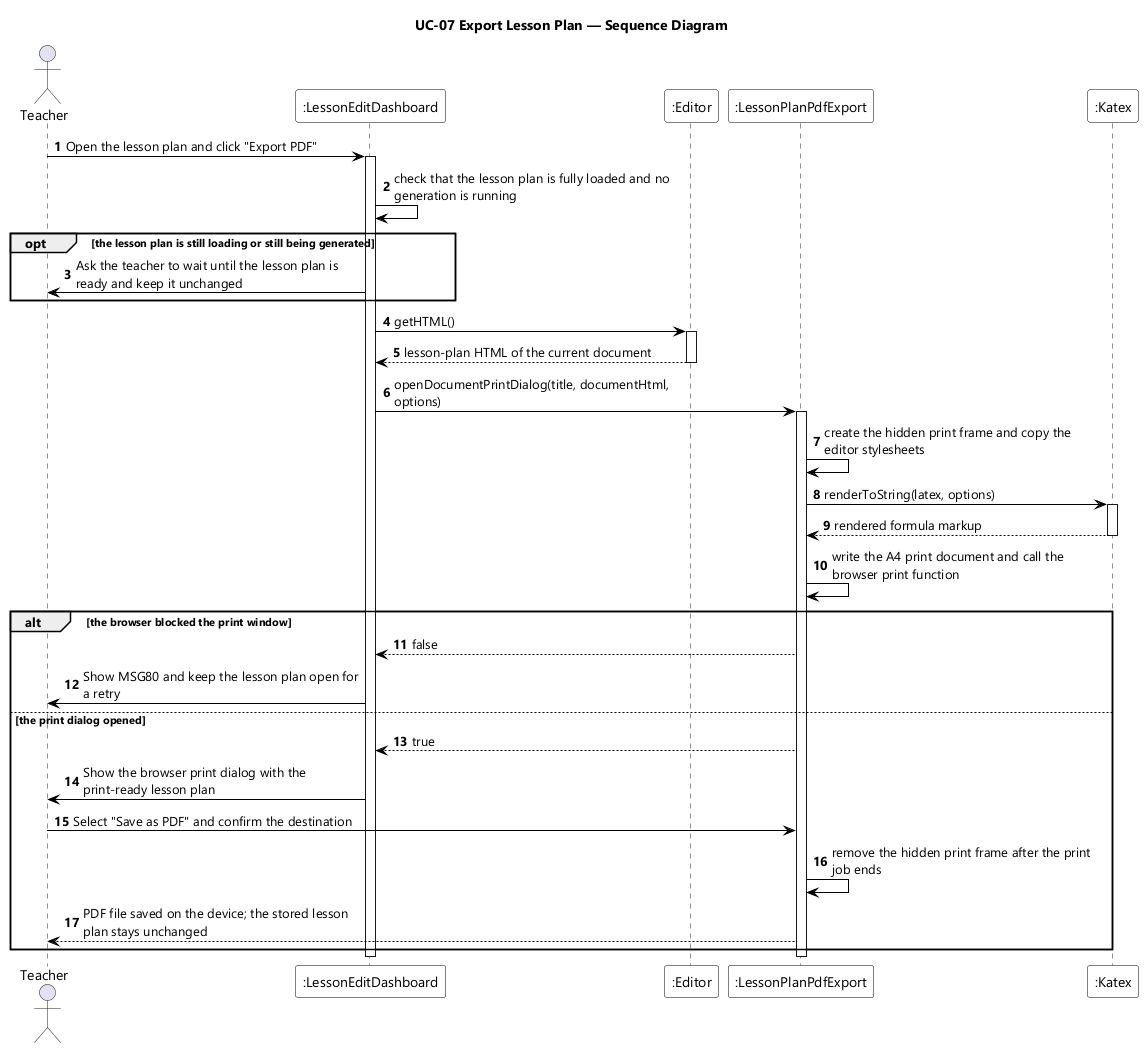

The diagram above was rendered by PlantUML. Its source (embedded in the PNG):
@startuml UC-07 Export Lesson Plan - Sequence Diagram
skinparamlocked dpi 96
skinparam defaultFontName "Segoe UI"
skinparam shadowing false
skinparam ParticipantBackgroundColor #FFFFFF
skinparam ParticipantBorderColor #000000
skinparam ArrowColor #000000
skinparam sequenceMessageAlign left
skinparam maxMessageSize 280
title UC-07 Export Lesson Plan — Sequence Diagram

actor Teacher
participant ":LessonEditDashboard" as EDIT
participant ":Editor" as DOC
participant ":LessonPlanPdfExport" as PDF
participant ":Katex" as KATEX

autonumber
Teacher -> EDIT : Open the lesson plan and click "Export PDF"
activate EDIT
EDIT -> EDIT : check that the lesson plan is fully loaded and no generation is running

opt the lesson plan is still loading or still being generated
  EDIT -> Teacher : Ask the teacher to wait until the lesson plan is ready and keep it unchanged
end

EDIT -> DOC : getHTML()
activate DOC
DOC --> EDIT : lesson-plan HTML of the current document
deactivate DOC
EDIT -> PDF : openDocumentPrintDialog(title, documentHtml, options)
activate PDF
PDF -> PDF : create the hidden print frame and copy the editor stylesheets
PDF -> KATEX : renderToString(latex, options)
activate KATEX
KATEX --> PDF : rendered formula markup
deactivate KATEX
PDF -> PDF : write the A4 print document and call the browser print function

alt the browser blocked the print window
  PDF --> EDIT : false
  EDIT -> Teacher : Show MSG80 and keep the lesson plan open for a retry
else the print dialog opened
  PDF --> EDIT : true
  EDIT -> Teacher : Show the browser print dialog with the print-ready lesson plan
  Teacher -> PDF : Select "Save as PDF" and confirm the destination
  PDF -> PDF : remove the hidden print frame after the print job ends
  PDF --> Teacher : PDF file saved on the device; the stored lesson plan stays unchanged
end
deactivate PDF
deactivate EDIT
@enduml